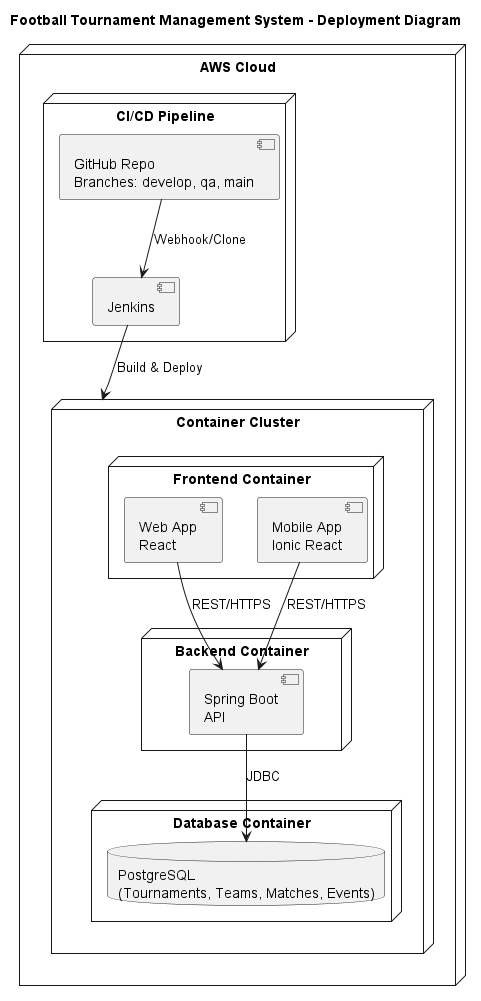

The diagram above was rendered by PlantUML. Its source (embedded in the PNG):
@startuml
title Football Tournament Management System - Deployment Diagram

node "AWS Cloud" {
  
  node "Container Cluster" {
    
    node "Frontend Container" {
      component "Web App\nReact" as Web
      component "Mobile App\nIonic React" as Mobile
    }
    
    node "Backend Container" {
      component "Spring Boot\nAPI" as API
    }
    
    node "Database Container" {
      database "PostgreSQL\n(Tournaments, Teams, Matches, Events)" as DB
    }
    
    API --> DB : JDBC
    Web --> API : REST/HTTPS
    Mobile --> API : REST/HTTPS
  }
  
  node "CI/CD Pipeline" {
    component "Jenkins" as Jenkins
    component "GitHub Repo\nBranches: develop, qa, main" as GitHub
    GitHub --> Jenkins : Webhook/Clone
    Jenkins --> "Container Cluster" : Build & Deploy
  }
}
@enduml